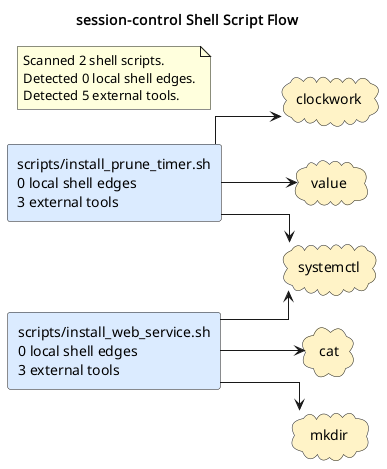

The diagram above was rendered by PlantUML. Its source (embedded in the PNG):
@startuml
title session-control Shell Script Flow
left to right direction
skinparam shadowing false
skinparam defaultFontName Monospace
skinparam componentStyle rectangle
skinparam linetype ortho
rectangle "scripts/install_prune_timer.sh\n0 local shell edges\n3 external tools" as shell_scripts_install_prune_timer_sh #DBEAFE
rectangle "scripts/install_web_service.sh\n0 local shell edges\n3 external tools" as shell_scripts_install_web_service_sh #DBEAFE
cloud "cat" as tool_cat #FEF3C7
cloud "clockwork" as tool_clockwork #FEF3C7
cloud "mkdir" as tool_mkdir #FEF3C7
cloud "systemctl" as tool_systemctl #FEF3C7
cloud "value" as tool_value #FEF3C7
shell_scripts_install_prune_timer_sh --> tool_clockwork
shell_scripts_install_prune_timer_sh --> tool_systemctl
shell_scripts_install_prune_timer_sh --> tool_value
shell_scripts_install_web_service_sh --> tool_cat
shell_scripts_install_web_service_sh --> tool_mkdir
shell_scripts_install_web_service_sh --> tool_systemctl
note as shellGraphSummary
Scanned 2 shell scripts.
Detected 0 local shell edges.
Detected 5 external tools.
end note
@enduml